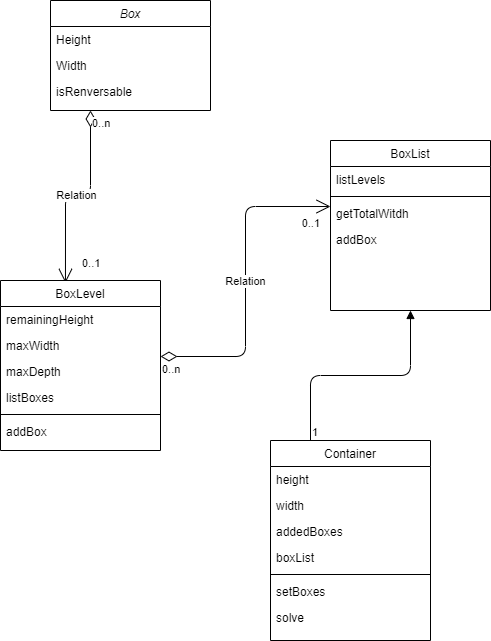

The diagram above was exported from draw.io. Its source (the exported page's mxGraphModel, read from the mxfile embedded in the PNG):
<mxGraphModel dx="1086" dy="806" grid="1" gridSize="10" guides="1" tooltips="1" connect="1" arrows="1" fold="1" page="1" pageScale="1" pageWidth="827" pageHeight="1169" math="0" shadow="0">
  <root>
    <mxCell id="WIyWlLk6GJQsqaUBKTNV-0" />
    <mxCell id="WIyWlLk6GJQsqaUBKTNV-1" parent="WIyWlLk6GJQsqaUBKTNV-0" />
    <mxCell id="wY20GHsWmvxoqOWCSDNe-0" value="Relation" style="endArrow=open;html=1;endSize=12;startArrow=diamondThin;startSize=14;startFill=0;edgeStyle=orthogonalEdgeStyle;exitX=0.25;exitY=1;exitDx=0;exitDy=0;entryX=0.406;entryY=0.014;entryDx=0;entryDy=0;entryPerimeter=0;" edge="1" parent="WIyWlLk6GJQsqaUBKTNV-1" source="zkfFHV4jXpPFQw0GAbJ--0" target="zkfFHV4jXpPFQw0GAbJ--6">
      <mxGeometry relative="1" as="geometry">
        <mxPoint x="220" y="270" as="sourcePoint" />
        <mxPoint x="380" y="270" as="targetPoint" />
      </mxGeometry>
    </mxCell>
    <mxCell id="wY20GHsWmvxoqOWCSDNe-1" value="0..n" style="edgeLabel;resizable=0;html=1;align=left;verticalAlign=top;" connectable="0" vertex="1" parent="wY20GHsWmvxoqOWCSDNe-0">
      <mxGeometry x="-1" relative="1" as="geometry" />
    </mxCell>
    <mxCell id="wY20GHsWmvxoqOWCSDNe-2" value="1" style="edgeLabel;resizable=0;html=1;align=right;verticalAlign=top;" connectable="0" vertex="1" parent="wY20GHsWmvxoqOWCSDNe-0">
      <mxGeometry x="1" relative="1" as="geometry" />
    </mxCell>
    <mxCell id="wY20GHsWmvxoqOWCSDNe-3" value="0..1" style="edgeLabel;resizable=0;html=1;align=left;verticalAlign=top;" connectable="0" vertex="1" parent="WIyWlLk6GJQsqaUBKTNV-1">
      <mxGeometry x="190" y="350" as="geometry" />
    </mxCell>
    <mxCell id="zkfFHV4jXpPFQw0GAbJ--6" value="BoxLevel" style="swimlane;fontStyle=0;align=center;verticalAlign=top;childLayout=stackLayout;horizontal=1;startSize=26;horizontalStack=0;resizeParent=1;resizeLast=0;collapsible=1;marginBottom=0;rounded=0;shadow=0;strokeWidth=1;" parent="WIyWlLk6GJQsqaUBKTNV-1" vertex="1">
      <mxGeometry x="110" y="380" width="160" height="170" as="geometry">
        <mxRectangle x="130" y="380" width="160" height="26" as="alternateBounds" />
      </mxGeometry>
    </mxCell>
    <mxCell id="zkfFHV4jXpPFQw0GAbJ--7" value="remainingHeight" style="text;align=left;verticalAlign=top;spacingLeft=4;spacingRight=4;overflow=hidden;rotatable=0;points=[[0,0.5],[1,0.5]];portConstraint=eastwest;" parent="zkfFHV4jXpPFQw0GAbJ--6" vertex="1">
      <mxGeometry y="26" width="160" height="26" as="geometry" />
    </mxCell>
    <mxCell id="zkfFHV4jXpPFQw0GAbJ--8" value="maxWidth" style="text;align=left;verticalAlign=top;spacingLeft=4;spacingRight=4;overflow=hidden;rotatable=0;points=[[0,0.5],[1,0.5]];portConstraint=eastwest;rounded=0;shadow=0;html=0;" parent="zkfFHV4jXpPFQw0GAbJ--6" vertex="1">
      <mxGeometry y="52" width="160" height="26" as="geometry" />
    </mxCell>
    <mxCell id="wY20GHsWmvxoqOWCSDNe-4" value="maxDepth" style="text;align=left;verticalAlign=top;spacingLeft=4;spacingRight=4;overflow=hidden;rotatable=0;points=[[0,0.5],[1,0.5]];portConstraint=eastwest;rounded=0;shadow=0;html=0;" vertex="1" parent="zkfFHV4jXpPFQw0GAbJ--6">
      <mxGeometry y="78" width="160" height="26" as="geometry" />
    </mxCell>
    <mxCell id="wY20GHsWmvxoqOWCSDNe-5" value="listBoxes" style="text;align=left;verticalAlign=top;spacingLeft=4;spacingRight=4;overflow=hidden;rotatable=0;points=[[0,0.5],[1,0.5]];portConstraint=eastwest;rounded=0;shadow=0;html=0;" vertex="1" parent="zkfFHV4jXpPFQw0GAbJ--6">
      <mxGeometry y="104" width="160" height="26" as="geometry" />
    </mxCell>
    <mxCell id="wY20GHsWmvxoqOWCSDNe-6" value="" style="line;strokeWidth=1;fillColor=none;align=left;verticalAlign=middle;spacingTop=-1;spacingLeft=3;spacingRight=3;rotatable=0;labelPosition=right;points=[];portConstraint=eastwest;" vertex="1" parent="zkfFHV4jXpPFQw0GAbJ--6">
      <mxGeometry y="130" width="160" height="8" as="geometry" />
    </mxCell>
    <mxCell id="wY20GHsWmvxoqOWCSDNe-8" value="addBox" style="text;align=left;verticalAlign=top;spacingLeft=4;spacingRight=4;overflow=hidden;rotatable=0;points=[[0,0.5],[1,0.5]];portConstraint=eastwest;" vertex="1" parent="zkfFHV4jXpPFQw0GAbJ--6">
      <mxGeometry y="138" width="160" height="26" as="geometry" />
    </mxCell>
    <mxCell id="wY20GHsWmvxoqOWCSDNe-11" value="Relation" style="endArrow=open;html=1;endSize=12;startArrow=diamondThin;startSize=14;startFill=0;edgeStyle=orthogonalEdgeStyle;exitX=1;exitY=-0.077;exitDx=0;exitDy=0;entryX=0;entryY=0.231;entryDx=0;entryDy=0;entryPerimeter=0;exitPerimeter=0;" edge="1" parent="WIyWlLk6GJQsqaUBKTNV-1" source="wY20GHsWmvxoqOWCSDNe-4" target="wY20GHsWmvxoqOWCSDNe-9">
      <mxGeometry relative="1" as="geometry">
        <mxPoint x="413.03999999999996" y="336" as="sourcePoint" />
        <mxPoint x="328" y="488.3800000000001" as="targetPoint" />
      </mxGeometry>
    </mxCell>
    <mxCell id="wY20GHsWmvxoqOWCSDNe-12" value="0..n" style="edgeLabel;resizable=0;html=1;align=left;verticalAlign=top;" connectable="0" vertex="1" parent="wY20GHsWmvxoqOWCSDNe-11">
      <mxGeometry x="-1" relative="1" as="geometry" />
    </mxCell>
    <mxCell id="wY20GHsWmvxoqOWCSDNe-13" value="0..1" style="edgeLabel;resizable=0;html=1;align=right;verticalAlign=top;" connectable="0" vertex="1" parent="wY20GHsWmvxoqOWCSDNe-11">
      <mxGeometry x="1" relative="1" as="geometry">
        <mxPoint x="-10" y="3.99" as="offset" />
      </mxGeometry>
    </mxCell>
    <mxCell id="wY20GHsWmvxoqOWCSDNe-14" value="name" style="endArrow=block;endFill=1;html=1;edgeStyle=orthogonalEdgeStyle;align=left;verticalAlign=top;exitX=0.25;exitY=0;exitDx=0;exitDy=0;entryX=0.5;entryY=1;entryDx=0;entryDy=0;" edge="1" parent="WIyWlLk6GJQsqaUBKTNV-1" source="zkfFHV4jXpPFQw0GAbJ--17" target="zkfFHV4jXpPFQw0GAbJ--13">
      <mxGeometry x="-1" relative="1" as="geometry">
        <mxPoint x="600" y="320" as="sourcePoint" />
        <mxPoint x="536" y="300" as="targetPoint" />
      </mxGeometry>
    </mxCell>
    <mxCell id="wY20GHsWmvxoqOWCSDNe-15" value="1" style="edgeLabel;resizable=0;html=1;align=left;verticalAlign=bottom;" connectable="0" vertex="1" parent="wY20GHsWmvxoqOWCSDNe-14">
      <mxGeometry x="-1" relative="1" as="geometry" />
    </mxCell>
    <mxCell id="zkfFHV4jXpPFQw0GAbJ--0" value="Box" style="swimlane;fontStyle=2;align=center;verticalAlign=top;childLayout=stackLayout;horizontal=1;startSize=26;horizontalStack=0;resizeParent=1;resizeLast=0;collapsible=1;marginBottom=0;rounded=0;shadow=0;strokeWidth=1;" parent="WIyWlLk6GJQsqaUBKTNV-1" vertex="1">
      <mxGeometry x="160" y="100" width="160" height="110" as="geometry">
        <mxRectangle x="230" y="140" width="160" height="26" as="alternateBounds" />
      </mxGeometry>
    </mxCell>
    <mxCell id="zkfFHV4jXpPFQw0GAbJ--1" value="Height" style="text;align=left;verticalAlign=top;spacingLeft=4;spacingRight=4;overflow=hidden;rotatable=0;points=[[0,0.5],[1,0.5]];portConstraint=eastwest;" parent="zkfFHV4jXpPFQw0GAbJ--0" vertex="1">
      <mxGeometry y="26" width="160" height="26" as="geometry" />
    </mxCell>
    <mxCell id="zkfFHV4jXpPFQw0GAbJ--2" value="Width" style="text;align=left;verticalAlign=top;spacingLeft=4;spacingRight=4;overflow=hidden;rotatable=0;points=[[0,0.5],[1,0.5]];portConstraint=eastwest;rounded=0;shadow=0;html=0;" parent="zkfFHV4jXpPFQw0GAbJ--0" vertex="1">
      <mxGeometry y="52" width="160" height="26" as="geometry" />
    </mxCell>
    <mxCell id="zkfFHV4jXpPFQw0GAbJ--3" value="isRenversable" style="text;align=left;verticalAlign=top;spacingLeft=4;spacingRight=4;overflow=hidden;rotatable=0;points=[[0,0.5],[1,0.5]];portConstraint=eastwest;rounded=0;shadow=0;html=0;" parent="zkfFHV4jXpPFQw0GAbJ--0" vertex="1">
      <mxGeometry y="78" width="160" height="26" as="geometry" />
    </mxCell>
    <mxCell id="zkfFHV4jXpPFQw0GAbJ--13" value="BoxList" style="swimlane;fontStyle=0;align=center;verticalAlign=top;childLayout=stackLayout;horizontal=1;startSize=26;horizontalStack=0;resizeParent=1;resizeLast=0;collapsible=1;marginBottom=0;rounded=0;shadow=0;strokeWidth=1;" parent="WIyWlLk6GJQsqaUBKTNV-1" vertex="1">
      <mxGeometry x="440" y="240" width="160" height="170" as="geometry">
        <mxRectangle x="340" y="380" width="170" height="26" as="alternateBounds" />
      </mxGeometry>
    </mxCell>
    <mxCell id="zkfFHV4jXpPFQw0GAbJ--14" value="listLevels" style="text;align=left;verticalAlign=top;spacingLeft=4;spacingRight=4;overflow=hidden;rotatable=0;points=[[0,0.5],[1,0.5]];portConstraint=eastwest;" parent="zkfFHV4jXpPFQw0GAbJ--13" vertex="1">
      <mxGeometry y="26" width="160" height="26" as="geometry" />
    </mxCell>
    <mxCell id="zkfFHV4jXpPFQw0GAbJ--15" value="" style="line;html=1;strokeWidth=1;align=left;verticalAlign=middle;spacingTop=-1;spacingLeft=3;spacingRight=3;rotatable=0;labelPosition=right;points=[];portConstraint=eastwest;" parent="zkfFHV4jXpPFQw0GAbJ--13" vertex="1">
      <mxGeometry y="52" width="160" height="8" as="geometry" />
    </mxCell>
    <mxCell id="wY20GHsWmvxoqOWCSDNe-9" value="getTotalWitdh" style="text;align=left;verticalAlign=top;spacingLeft=4;spacingRight=4;overflow=hidden;rotatable=0;points=[[0,0.5],[1,0.5]];portConstraint=eastwest;" vertex="1" parent="zkfFHV4jXpPFQw0GAbJ--13">
      <mxGeometry y="60" width="160" height="26" as="geometry" />
    </mxCell>
    <mxCell id="wY20GHsWmvxoqOWCSDNe-10" value="addBox" style="text;align=left;verticalAlign=top;spacingLeft=4;spacingRight=4;overflow=hidden;rotatable=0;points=[[0,0.5],[1,0.5]];portConstraint=eastwest;" vertex="1" parent="zkfFHV4jXpPFQw0GAbJ--13">
      <mxGeometry y="86" width="160" height="26" as="geometry" />
    </mxCell>
    <mxCell id="zkfFHV4jXpPFQw0GAbJ--17" value="Container" style="swimlane;fontStyle=0;align=center;verticalAlign=top;childLayout=stackLayout;horizontal=1;startSize=26;horizontalStack=0;resizeParent=1;resizeLast=0;collapsible=1;marginBottom=0;rounded=0;shadow=0;strokeWidth=1;" parent="WIyWlLk6GJQsqaUBKTNV-1" vertex="1">
      <mxGeometry x="380" y="540" width="160" height="200" as="geometry">
        <mxRectangle x="550" y="140" width="160" height="26" as="alternateBounds" />
      </mxGeometry>
    </mxCell>
    <mxCell id="zkfFHV4jXpPFQw0GAbJ--18" value="height" style="text;align=left;verticalAlign=top;spacingLeft=4;spacingRight=4;overflow=hidden;rotatable=0;points=[[0,0.5],[1,0.5]];portConstraint=eastwest;" parent="zkfFHV4jXpPFQw0GAbJ--17" vertex="1">
      <mxGeometry y="26" width="160" height="26" as="geometry" />
    </mxCell>
    <mxCell id="zkfFHV4jXpPFQw0GAbJ--19" value="width" style="text;align=left;verticalAlign=top;spacingLeft=4;spacingRight=4;overflow=hidden;rotatable=0;points=[[0,0.5],[1,0.5]];portConstraint=eastwest;rounded=0;shadow=0;html=0;" parent="zkfFHV4jXpPFQw0GAbJ--17" vertex="1">
      <mxGeometry y="52" width="160" height="26" as="geometry" />
    </mxCell>
    <mxCell id="zkfFHV4jXpPFQw0GAbJ--20" value="addedBoxes" style="text;align=left;verticalAlign=top;spacingLeft=4;spacingRight=4;overflow=hidden;rotatable=0;points=[[0,0.5],[1,0.5]];portConstraint=eastwest;rounded=0;shadow=0;html=0;" parent="zkfFHV4jXpPFQw0GAbJ--17" vertex="1">
      <mxGeometry y="78" width="160" height="26" as="geometry" />
    </mxCell>
    <mxCell id="zkfFHV4jXpPFQw0GAbJ--21" value="boxList" style="text;align=left;verticalAlign=top;spacingLeft=4;spacingRight=4;overflow=hidden;rotatable=0;points=[[0,0.5],[1,0.5]];portConstraint=eastwest;rounded=0;shadow=0;html=0;" parent="zkfFHV4jXpPFQw0GAbJ--17" vertex="1">
      <mxGeometry y="104" width="160" height="26" as="geometry" />
    </mxCell>
    <mxCell id="zkfFHV4jXpPFQw0GAbJ--23" value="" style="line;html=1;strokeWidth=1;align=left;verticalAlign=middle;spacingTop=-1;spacingLeft=3;spacingRight=3;rotatable=0;labelPosition=right;points=[];portConstraint=eastwest;" parent="zkfFHV4jXpPFQw0GAbJ--17" vertex="1">
      <mxGeometry y="130" width="160" height="8" as="geometry" />
    </mxCell>
    <mxCell id="zkfFHV4jXpPFQw0GAbJ--24" value="setBoxes" style="text;align=left;verticalAlign=top;spacingLeft=4;spacingRight=4;overflow=hidden;rotatable=0;points=[[0,0.5],[1,0.5]];portConstraint=eastwest;" parent="zkfFHV4jXpPFQw0GAbJ--17" vertex="1">
      <mxGeometry y="138" width="160" height="26" as="geometry" />
    </mxCell>
    <mxCell id="zkfFHV4jXpPFQw0GAbJ--25" value="solve" style="text;align=left;verticalAlign=top;spacingLeft=4;spacingRight=4;overflow=hidden;rotatable=0;points=[[0,0.5],[1,0.5]];portConstraint=eastwest;" parent="zkfFHV4jXpPFQw0GAbJ--17" vertex="1">
      <mxGeometry y="164" width="160" height="26" as="geometry" />
    </mxCell>
  </root>
</mxGraphModel>